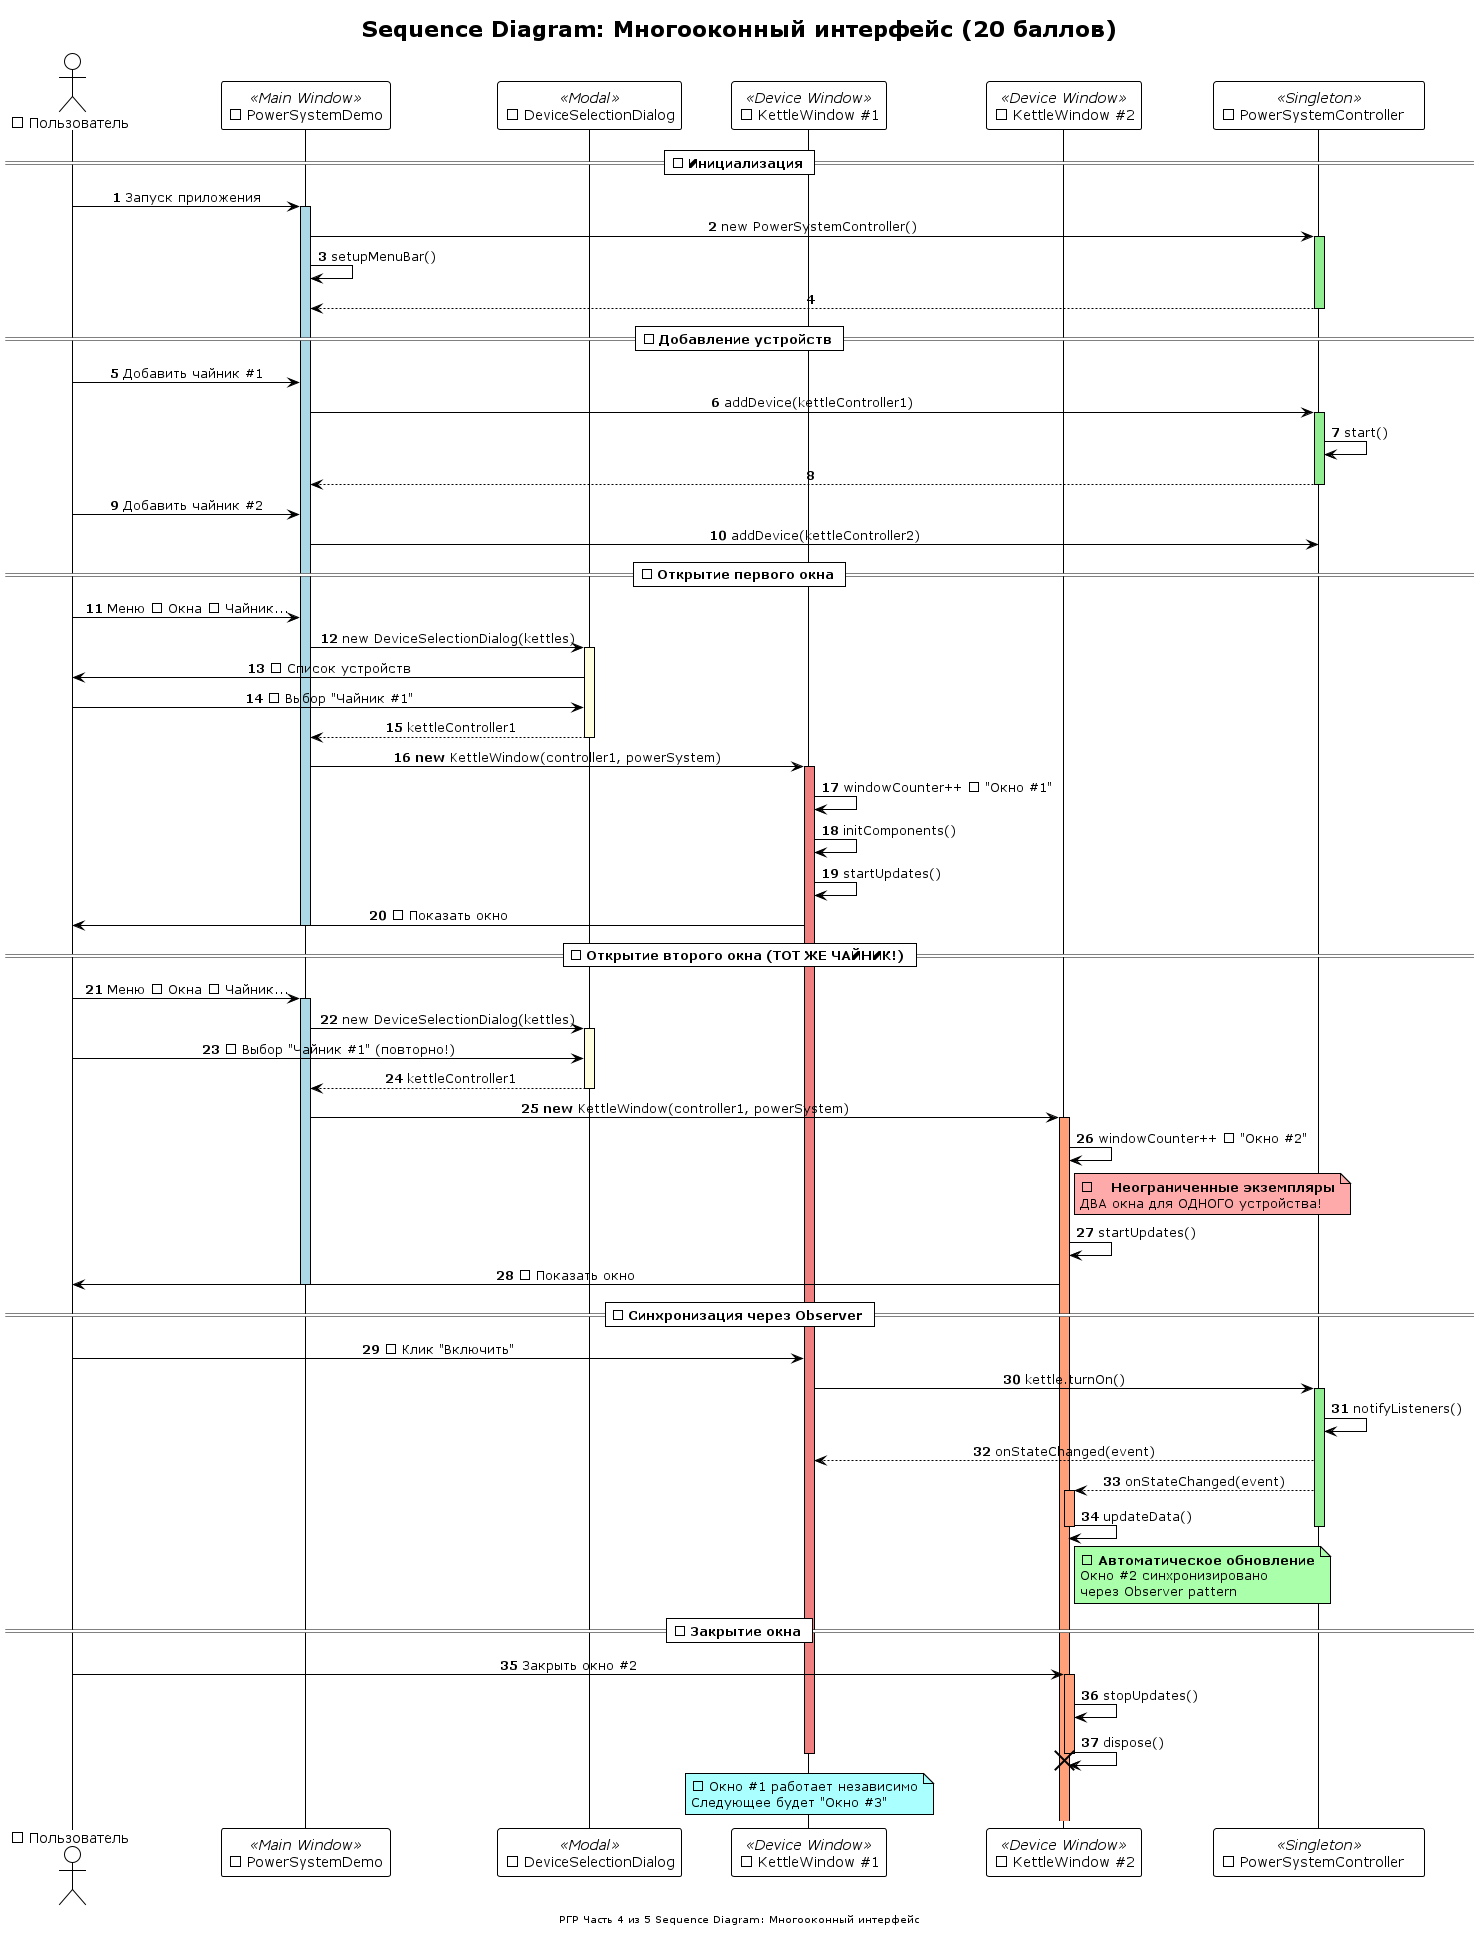

The diagram above was rendered by PlantUML. Its source (embedded in the PNG):
@startuml MultiWindowSequence

!theme plain
skinparam sequenceMessageAlign center
skinparam BoxPadding 10
skinparam ParticipantPadding 20

title Sequence Diagram: Многооконный интерфейс (20 баллов)

actor "👤 Пользователь" as user
participant "🖥 PowerSystemDemo" as main <<Main Window>>
participant "📋 DeviceSelectionDialog" as dialog <<Modal>>
participant "☕ KettleWindow #1" as window1 <<Device Window>>
participant "☕ KettleWindow #2" as window2 <<Device Window>>
participant "⚙ PowerSystemController" as controller <<Singleton>>

autonumber

== 🚀 Инициализация ==
user -> main: Запуск приложения
activate main #LightBlue
main -> controller: new PowerSystemController()
activate controller #LightGreen
main -> main: setupMenuBar()
return
deactivate controller

== ➕ Добавление устройств ==
user -> main: Добавить чайник #1
main -> controller: addDevice(kettleController1)
activate controller #LightGreen
controller -> controller: start()
return
deactivate controller

user -> main: Добавить чайник #2
main -> controller: addDevice(kettleController2)

== 🪟 Открытие первого окна ==
user -> main: Меню → Окна → Чайник...
main -> dialog: new DeviceSelectionDialog(kettles)
activate dialog #LightYellow
dialog -> user: 📋 Список устройств
user -> dialog: ✅ Выбор "Чайник #1"
return kettleController1
deactivate dialog

main -> window1: **new** KettleWindow(controller1, powerSystem)
activate window1 #LightCoral
window1 -> window1: windowCounter++ → "Окно #1"
window1 -> window1: initComponents()
window1 -> window1: startUpdates()
window1 -> user: ✨ Показать окно
deactivate main

== 🪟 Открытие второго окна (ТОТ ЖЕ ЧАЙНИК!) ==
user -> main: Меню → Окна → Чайник...
activate main #LightBlue
main -> dialog: new DeviceSelectionDialog(kettles)
activate dialog #LightYellow
user -> dialog: ✅ Выбор "Чайник #1" (повторно!)
return kettleController1
deactivate dialog

main -> window2: **new** KettleWindow(controller1, powerSystem)
activate window2 #LightSalmon
window2 -> window2: windowCounter++ → "Окно #2"
note right of window2 #FFAAAA
  ⚠ **Неограниченные экземпляры**
  ДВА окна для ОДНОГО устройства!
end note
window2 -> window2: startUpdates()
window2 -> user: ✨ Показать окно
deactivate main

== 🔄 Синхронизация через Observer ==
user -> window1: 🔌 Клик "Включить"
window1 -> controller: kettle.turnOn()
activate controller #LightGreen
controller -> controller: notifyListeners()
controller --> window1: onStateChanged(event)
controller --> window2: onStateChanged(event)
activate window2 #LightSalmon
window2 -> window2: updateData()
note right of window2 #AAFFAA
  ✅ **Автоматическое обновление**
  Окно #2 синхронизировано
  через Observer pattern
end note
deactivate window2
deactivate controller

== ❌ Закрытие окна ==
user -> window2: Закрыть окно #2
activate window2 #LightSalmon
window2 -> window2: stopUpdates()
window2 -> window2: dispose()
destroy window2

note over window1 #AAFFFF
  ✅ Окно #1 работает независимо
  Следующее будет "Окно #3"
end note

deactivate window1

footer "РГР Часть 4 из 5 Sequence Diagram: Многооконный интерфейс"

@enduml